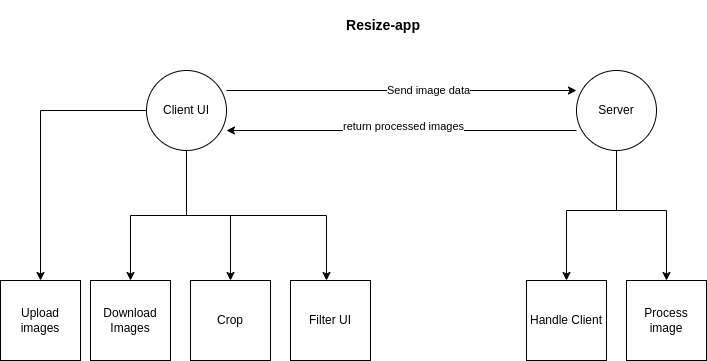

The diagram above was exported from draw.io. Its source (the exported page's mxGraphModel, read from the mxfile embedded in the PNG):
<mxGraphModel dx="1137" dy="633" grid="1" gridSize="10" guides="1" tooltips="1" connect="1" arrows="1" fold="1" page="1" pageScale="1" pageWidth="827" pageHeight="1169" math="0" shadow="0">
  <root>
    <mxCell id="0" />
    <mxCell id="1" parent="0" />
    <mxCell id="mdSZhvWidZ8kuwI-YX_x-12" style="edgeStyle=orthogonalEdgeStyle;rounded=0;orthogonalLoop=1;jettySize=auto;html=1;entryX=0.5;entryY=0;entryDx=0;entryDy=0;" parent="1" source="mdSZhvWidZ8kuwI-YX_x-1" target="mdSZhvWidZ8kuwI-YX_x-2" edge="1">
      <mxGeometry relative="1" as="geometry" />
    </mxCell>
    <mxCell id="mdSZhvWidZ8kuwI-YX_x-13" style="edgeStyle=orthogonalEdgeStyle;rounded=0;orthogonalLoop=1;jettySize=auto;html=1;" parent="1" source="mdSZhvWidZ8kuwI-YX_x-1" target="mdSZhvWidZ8kuwI-YX_x-3" edge="1">
      <mxGeometry relative="1" as="geometry" />
    </mxCell>
    <mxCell id="mdSZhvWidZ8kuwI-YX_x-14" style="edgeStyle=orthogonalEdgeStyle;rounded=0;orthogonalLoop=1;jettySize=auto;html=1;" parent="1" source="mdSZhvWidZ8kuwI-YX_x-1" target="mdSZhvWidZ8kuwI-YX_x-5" edge="1">
      <mxGeometry relative="1" as="geometry" />
    </mxCell>
    <mxCell id="mdSZhvWidZ8kuwI-YX_x-15" style="edgeStyle=orthogonalEdgeStyle;rounded=0;orthogonalLoop=1;jettySize=auto;html=1;" parent="1" source="mdSZhvWidZ8kuwI-YX_x-1" target="mdSZhvWidZ8kuwI-YX_x-4" edge="1">
      <mxGeometry relative="1" as="geometry">
        <Array as="points">
          <mxPoint x="230" y="285" />
          <mxPoint x="370" y="285" />
        </Array>
      </mxGeometry>
    </mxCell>
    <mxCell id="mdSZhvWidZ8kuwI-YX_x-16" style="edgeStyle=orthogonalEdgeStyle;rounded=0;orthogonalLoop=1;jettySize=auto;html=1;" parent="1" edge="1">
      <mxGeometry relative="1" as="geometry">
        <mxPoint x="270" y="160" as="sourcePoint" />
        <mxPoint x="620.0000000000002" y="160" as="targetPoint" />
      </mxGeometry>
    </mxCell>
    <mxCell id="mdSZhvWidZ8kuwI-YX_x-17" value="Send image data" style="edgeLabel;html=1;align=center;verticalAlign=middle;resizable=0;points=[];" parent="mdSZhvWidZ8kuwI-YX_x-16" vertex="1" connectable="0">
      <mxGeometry x="0.071" y="-2" relative="1" as="geometry">
        <mxPoint x="14" y="-2" as="offset" />
      </mxGeometry>
    </mxCell>
    <mxCell id="mdSZhvWidZ8kuwI-YX_x-1" value="Client UI" style="ellipse;whiteSpace=wrap;html=1;aspect=fixed;" parent="1" vertex="1">
      <mxGeometry x="190" y="140" width="80" height="80" as="geometry" />
    </mxCell>
    <mxCell id="mdSZhvWidZ8kuwI-YX_x-2" value="Upload images" style="whiteSpace=wrap;html=1;aspect=fixed;" parent="1" vertex="1">
      <mxGeometry x="44" y="350" width="80" height="80" as="geometry" />
    </mxCell>
    <mxCell id="mdSZhvWidZ8kuwI-YX_x-3" value="Download Images" style="whiteSpace=wrap;html=1;aspect=fixed;" parent="1" vertex="1">
      <mxGeometry x="134" y="350" width="80" height="80" as="geometry" />
    </mxCell>
    <mxCell id="mdSZhvWidZ8kuwI-YX_x-4" value="Filter UI" style="whiteSpace=wrap;html=1;aspect=fixed;" parent="1" vertex="1">
      <mxGeometry x="334" y="350" width="80" height="80" as="geometry" />
    </mxCell>
    <mxCell id="mdSZhvWidZ8kuwI-YX_x-5" value="Crop" style="whiteSpace=wrap;html=1;aspect=fixed;" parent="1" vertex="1">
      <mxGeometry x="234" y="350" width="80" height="80" as="geometry" />
    </mxCell>
    <mxCell id="mdSZhvWidZ8kuwI-YX_x-25" style="edgeStyle=orthogonalEdgeStyle;rounded=0;orthogonalLoop=1;jettySize=auto;html=1;" parent="1" source="mdSZhvWidZ8kuwI-YX_x-7" target="mdSZhvWidZ8kuwI-YX_x-21" edge="1">
      <mxGeometry relative="1" as="geometry">
        <Array as="points">
          <mxPoint x="660" y="280" />
          <mxPoint x="610" y="280" />
        </Array>
      </mxGeometry>
    </mxCell>
    <mxCell id="mdSZhvWidZ8kuwI-YX_x-27" style="edgeStyle=orthogonalEdgeStyle;rounded=0;orthogonalLoop=1;jettySize=auto;html=1;" parent="1" source="mdSZhvWidZ8kuwI-YX_x-7" target="mdSZhvWidZ8kuwI-YX_x-18" edge="1">
      <mxGeometry relative="1" as="geometry">
        <Array as="points">
          <mxPoint x="660" y="280" />
          <mxPoint x="710" y="280" />
        </Array>
      </mxGeometry>
    </mxCell>
    <mxCell id="mdSZhvWidZ8kuwI-YX_x-7" value="Server" style="ellipse;whiteSpace=wrap;html=1;aspect=fixed;" parent="1" vertex="1">
      <mxGeometry x="620" y="140" width="80" height="80" as="geometry" />
    </mxCell>
    <mxCell id="mdSZhvWidZ8kuwI-YX_x-18" value="Process image" style="whiteSpace=wrap;html=1;aspect=fixed;" parent="1" vertex="1">
      <mxGeometry x="670" y="350" width="80" height="80" as="geometry" />
    </mxCell>
    <mxCell id="mdSZhvWidZ8kuwI-YX_x-21" value="Handle Client" style="whiteSpace=wrap;html=1;aspect=fixed;" parent="1" vertex="1">
      <mxGeometry x="570" y="350" width="80" height="80" as="geometry" />
    </mxCell>
    <mxCell id="mdSZhvWidZ8kuwI-YX_x-29" value="Resize-app" style="text;html=1;align=center;verticalAlign=middle;whiteSpace=wrap;rounded=0;fontStyle=1;fontSize=14;" parent="1" vertex="1">
      <mxGeometry x="354" y="70" width="146" height="50" as="geometry" />
    </mxCell>
    <mxCell id="ybGiFPh7chOKBQ64Rr2W-1" style="edgeStyle=orthogonalEdgeStyle;rounded=0;orthogonalLoop=1;jettySize=auto;html=1;" edge="1" parent="1">
      <mxGeometry relative="1" as="geometry">
        <mxPoint x="620.0000000000002" y="200" as="sourcePoint" />
        <mxPoint x="270" y="200" as="targetPoint" />
      </mxGeometry>
    </mxCell>
    <mxCell id="ybGiFPh7chOKBQ64Rr2W-2" value="return processed images" style="edgeLabel;html=1;align=center;verticalAlign=middle;resizable=0;points=[];" vertex="1" connectable="0" parent="ybGiFPh7chOKBQ64Rr2W-1">
      <mxGeometry x="0.071" y="-2" relative="1" as="geometry">
        <mxPoint x="14" y="-2" as="offset" />
      </mxGeometry>
    </mxCell>
  </root>
</mxGraphModel>